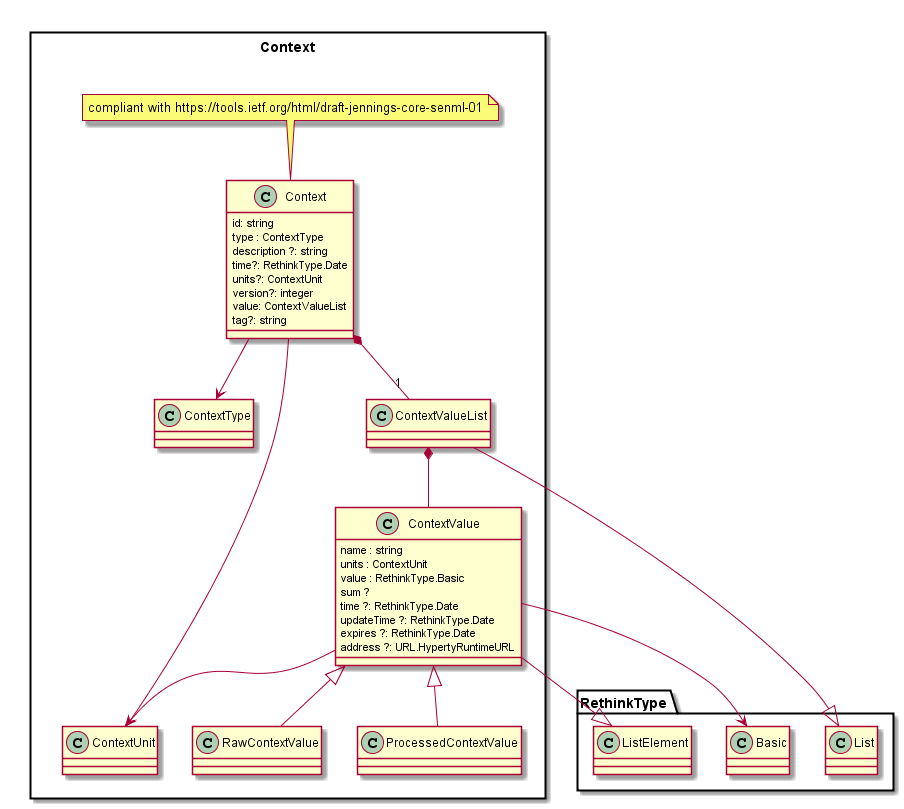

The diagram above was rendered by PlantUML. Its source (embedded in the PNG):
@startuml

package Context <<Rect>> {

	class Context {
		id: string
		type : ContextType
		description ?: string
		time?: RethinkType.Date
		units?: ContextUnit
		version?: integer
		value: ContextValueList
		tag?: string
	}
	note top : compliant with https://tools.ietf.org/html/draft-jennings-core-senml-01

	class ContextType {

	}

	class ContextUnit {

	}

	class ContextValueList {
	
	}

	class ContextValue {
		name : string
		units : ContextUnit
		value : RethinkType.Basic
		sum ?
		time ?: RethinkType.Date
		updateTime ?: RethinkType.Date
		expires ?: RethinkType.Date
		address ?: URL.HypertyRuntimeURL
	}

	class RawContextValue {
	}

	class ProcessedContextValue {
	}

	Context *-- "1" ContextValueList

	Context --> ContextType
	Context --> ContextUnit
	ContextValue --> ContextUnit
	ContextValue --> RethinkType.Basic
	
	ContextValueList *-- ContextValue

	ContextValue --|> RethinkType.ListElement
	ContextValueList --|> RethinkType.List

	RawContextValue -up-|> ContextValue
	ProcessedContextValue -up-|> ContextValue
}

@enduml